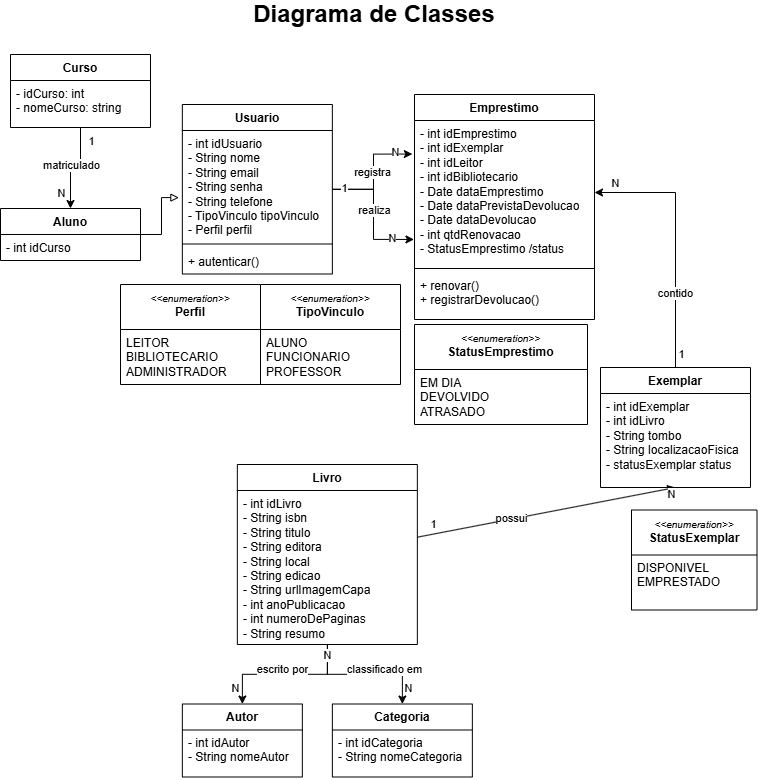

The diagram above was exported from draw.io. Its source (the exported page's mxGraphModel, read from the mxfile embedded in the PNG):
<mxGraphModel dx="2335" dy="1142" grid="1" gridSize="10" guides="1" tooltips="1" connect="1" arrows="1" fold="1" page="1" pageScale="1" pageWidth="827" pageHeight="1169" math="0" shadow="0">
  <root>
    <mxCell id="0" />
    <mxCell id="1" parent="0" />
    <mxCell id="Svi-6EW_r0HYBWieyfJ_-1" parent="1" style="text;html=1;whiteSpace=wrap;strokeColor=none;fillColor=none;align=center;verticalAlign=middle;rounded=0;" value="&lt;font style=&quot;font-size: 24px;&quot;&gt;&lt;b style=&quot;&quot;&gt;Diagrama de Classes&lt;/b&gt;&lt;/font&gt;" vertex="1">
      <mxGeometry height="20" width="300" x="259" y="130" as="geometry" />
    </mxCell>
    <mxCell id="Svi-6EW_r0HYBWieyfJ_-2" parent="1" style="swimlane;fontStyle=1;align=center;verticalAlign=top;childLayout=stackLayout;horizontal=1;startSize=26;horizontalStack=0;resizeParent=1;resizeParentMax=0;resizeLast=0;collapsible=1;marginBottom=0;whiteSpace=wrap;html=1;" value="Usuario" vertex="1">
      <mxGeometry height="169.5" width="150" x="216.85000000000002" y="230" as="geometry">
        <mxRectangle height="30" width="100" x="120" y="1450" as="alternateBounds" />
      </mxGeometry>
    </mxCell>
    <mxCell id="Svi-6EW_r0HYBWieyfJ_-3" parent="Svi-6EW_r0HYBWieyfJ_-2" style="text;strokeColor=none;fillColor=none;align=left;verticalAlign=top;spacingLeft=4;spacingRight=4;overflow=hidden;rotatable=0;points=[[0,0.5],[1,0.5]];portConstraint=eastwest;whiteSpace=wrap;html=1;" value="- int idUsuario&lt;div&gt;- String nome&lt;/div&gt;&lt;div&gt;- String email&lt;/div&gt;&lt;div&gt;- String senha&lt;/div&gt;&lt;div&gt;- String telefone&lt;/div&gt;&lt;div&gt;&lt;span style=&quot;background-color: transparent; color: light-dark(rgb(0, 0, 0), rgb(255, 255, 255));&quot;&gt;- TipoVinculo tipoVinculo&lt;/span&gt;&lt;/div&gt;&lt;div&gt;- Perfil perfil&lt;/div&gt;" vertex="1">
      <mxGeometry height="109.5" width="150" y="26" as="geometry" />
    </mxCell>
    <mxCell id="Svi-6EW_r0HYBWieyfJ_-4" parent="Svi-6EW_r0HYBWieyfJ_-2" style="line;strokeWidth=1;fillColor=none;align=left;verticalAlign=middle;spacingTop=-1;spacingLeft=3;spacingRight=3;rotatable=0;labelPosition=right;points=[];portConstraint=eastwest;strokeColor=inherit;" value="" vertex="1">
      <mxGeometry height="8" width="150" y="135.5" as="geometry" />
    </mxCell>
    <mxCell id="Svi-6EW_r0HYBWieyfJ_-5" parent="Svi-6EW_r0HYBWieyfJ_-2" style="text;strokeColor=none;fillColor=none;align=left;verticalAlign=top;spacingLeft=4;spacingRight=4;overflow=hidden;rotatable=0;points=[[0,0.5],[1,0.5]];portConstraint=eastwest;whiteSpace=wrap;html=1;" value="+ autenticar()" vertex="1">
      <mxGeometry height="26" width="150" y="143.5" as="geometry" />
    </mxCell>
    <mxCell id="Svi-6EW_r0HYBWieyfJ_-6" parent="1" style="swimlane;fontStyle=1;align=center;verticalAlign=top;childLayout=stackLayout;horizontal=1;startSize=45;horizontalStack=0;resizeParent=1;resizeParentMax=0;resizeLast=0;collapsible=1;marginBottom=0;whiteSpace=wrap;html=1;" value="&lt;div&gt;&lt;span style=&quot;font-weight: normal;&quot;&gt;&lt;i&gt;&lt;font style=&quot;font-size: 10px;&quot;&gt;&amp;lt;&amp;lt;enumeration&amp;gt;&amp;gt;&lt;/font&gt;&lt;/i&gt;&lt;/span&gt;&lt;/div&gt;Perfil" vertex="1">
      <mxGeometry height="100" width="140" x="155" y="410" as="geometry">
        <mxRectangle height="40" width="120" x="159" y="1470" as="alternateBounds" />
      </mxGeometry>
    </mxCell>
    <mxCell id="Svi-6EW_r0HYBWieyfJ_-7" parent="Svi-6EW_r0HYBWieyfJ_-6" style="text;strokeColor=none;fillColor=none;align=left;verticalAlign=top;spacingLeft=4;spacingRight=4;overflow=hidden;rotatable=0;points=[[0,0.5],[1,0.5]];portConstraint=eastwest;whiteSpace=wrap;html=1;" value="LEITOR&lt;div&gt;BIBLIOTECARIO&lt;/div&gt;&lt;div&gt;ADMINISTRADOR&lt;/div&gt;" vertex="1">
      <mxGeometry height="55" width="140" y="45" as="geometry" />
    </mxCell>
    <mxCell id="Svi-6EW_r0HYBWieyfJ_-8" parent="1" style="swimlane;fontStyle=1;align=center;verticalAlign=top;childLayout=stackLayout;horizontal=1;startSize=45;horizontalStack=0;resizeParent=1;resizeParentMax=0;resizeLast=0;collapsible=1;marginBottom=0;whiteSpace=wrap;html=1;" value="&lt;div&gt;&lt;span style=&quot;font-weight: normal;&quot;&gt;&lt;i&gt;&lt;font style=&quot;font-size: 10px;&quot;&gt;&amp;lt;&amp;lt;enumeration&amp;gt;&amp;gt;&lt;/font&gt;&lt;/i&gt;&lt;/span&gt;&lt;/div&gt;TipoVinculo" vertex="1">
      <mxGeometry height="100" width="140" x="295" y="410" as="geometry">
        <mxRectangle height="40" width="120" x="294" y="1470" as="alternateBounds" />
      </mxGeometry>
    </mxCell>
    <mxCell id="Svi-6EW_r0HYBWieyfJ_-9" parent="Svi-6EW_r0HYBWieyfJ_-8" style="text;strokeColor=none;fillColor=none;align=left;verticalAlign=top;spacingLeft=4;spacingRight=4;overflow=hidden;rotatable=0;points=[[0,0.5],[1,0.5]];portConstraint=eastwest;whiteSpace=wrap;html=1;" value="ALUNO&lt;br&gt;&lt;div&gt;FUNCIONARIO&lt;/div&gt;&lt;div&gt;PROFESSOR&lt;/div&gt;" vertex="1">
      <mxGeometry height="55" width="140" y="45" as="geometry" />
    </mxCell>
    <mxCell id="Svi-6EW_r0HYBWieyfJ_-10" parent="1" style="swimlane;fontStyle=1;align=center;verticalAlign=top;childLayout=stackLayout;horizontal=1;startSize=26;horizontalStack=0;resizeParent=1;resizeParentMax=0;resizeLast=0;collapsible=1;marginBottom=0;whiteSpace=wrap;html=1;" value="Aluno" vertex="1">
      <mxGeometry height="52" width="140" x="35" y="334" as="geometry">
        <mxRectangle height="30" width="100" x="80" y="1240" as="alternateBounds" />
      </mxGeometry>
    </mxCell>
    <mxCell id="Svi-6EW_r0HYBWieyfJ_-11" parent="Svi-6EW_r0HYBWieyfJ_-10" style="text;strokeColor=none;fillColor=none;align=left;verticalAlign=top;spacingLeft=4;spacingRight=4;overflow=hidden;rotatable=0;points=[[0,0.5],[1,0.5]];portConstraint=eastwest;whiteSpace=wrap;html=1;" value="- int idCurso&lt;div&gt;&lt;br&gt;&lt;/div&gt;" vertex="1">
      <mxGeometry height="26" width="140" y="26" as="geometry" />
    </mxCell>
    <mxCell id="Svi-6EW_r0HYBWieyfJ_-12" edge="1" parent="1" source="Svi-6EW_r0HYBWieyfJ_-16" style="edgeStyle=orthogonalEdgeStyle;rounded=0;orthogonalLoop=1;jettySize=auto;html=1;" target="Svi-6EW_r0HYBWieyfJ_-10">
      <mxGeometry relative="1" as="geometry" />
    </mxCell>
    <mxCell id="Svi-6EW_r0HYBWieyfJ_-13" connectable="0" parent="Svi-6EW_r0HYBWieyfJ_-12" style="edgeLabel;html=1;align=center;verticalAlign=middle;resizable=0;points=[];" value="matriculado" vertex="1">
      <mxGeometry relative="1" x="-0.1868" y="-2" as="geometry">
        <mxPoint x="-8" as="offset" />
      </mxGeometry>
    </mxCell>
    <mxCell id="Svi-6EW_r0HYBWieyfJ_-14" connectable="0" parent="Svi-6EW_r0HYBWieyfJ_-12" style="edgeLabel;html=1;align=center;verticalAlign=middle;resizable=0;points=[];" value="N" vertex="1">
      <mxGeometry relative="1" x="0.6557" y="-2" as="geometry">
        <mxPoint x="-8" as="offset" />
      </mxGeometry>
    </mxCell>
    <mxCell id="Svi-6EW_r0HYBWieyfJ_-15" connectable="0" parent="Svi-6EW_r0HYBWieyfJ_-12" style="edgeLabel;html=1;align=center;verticalAlign=middle;resizable=0;points=[];" value="1" vertex="1">
      <mxGeometry relative="1" x="-0.7179" as="geometry">
        <mxPoint x="10" as="offset" />
      </mxGeometry>
    </mxCell>
    <mxCell id="Svi-6EW_r0HYBWieyfJ_-16" parent="1" style="swimlane;fontStyle=1;align=center;verticalAlign=top;childLayout=stackLayout;horizontal=1;startSize=26;horizontalStack=0;resizeParent=1;resizeParentMax=0;resizeLast=0;collapsible=1;marginBottom=0;whiteSpace=wrap;html=1;" value="Curso" vertex="1">
      <mxGeometry height="73" width="140" x="45" y="180" as="geometry">
        <mxRectangle height="30" width="100" x="80" y="1240" as="alternateBounds" />
      </mxGeometry>
    </mxCell>
    <mxCell id="Svi-6EW_r0HYBWieyfJ_-17" parent="Svi-6EW_r0HYBWieyfJ_-16" style="text;strokeColor=none;fillColor=none;align=left;verticalAlign=top;spacingLeft=4;spacingRight=4;overflow=hidden;rotatable=0;points=[[0,0.5],[1,0.5]];portConstraint=eastwest;whiteSpace=wrap;html=1;" value="- idCurso: int&lt;div&gt;- nomeCurso: string&lt;/div&gt;" vertex="1">
      <mxGeometry height="47" width="140" y="26" as="geometry" />
    </mxCell>
    <mxCell id="Svi-6EW_r0HYBWieyfJ_-18" edge="1" parent="1" source="Svi-6EW_r0HYBWieyfJ_-10" style="edgeStyle=orthogonalEdgeStyle;rounded=0;orthogonalLoop=1;jettySize=auto;html=1;entryX=-0.023;entryY=0.613;entryDx=0;entryDy=0;entryPerimeter=0;endArrow=block;endFill=0;" target="Svi-6EW_r0HYBWieyfJ_-3">
      <mxGeometry relative="1" as="geometry" />
    </mxCell>
    <mxCell id="Svi-6EW_r0HYBWieyfJ_-19" parent="1" style="swimlane;fontStyle=1;align=center;verticalAlign=top;childLayout=stackLayout;horizontal=1;startSize=26;horizontalStack=0;resizeParent=1;resizeParentMax=0;resizeLast=0;collapsible=1;marginBottom=0;whiteSpace=wrap;html=1;" value="Emprestimo" vertex="1">
      <mxGeometry height="225" width="180" x="449" y="220" as="geometry">
        <mxRectangle height="30" width="100" x="450" y="1445" as="alternateBounds" />
      </mxGeometry>
    </mxCell>
    <mxCell id="Svi-6EW_r0HYBWieyfJ_-20" parent="Svi-6EW_r0HYBWieyfJ_-19" style="text;strokeColor=none;fillColor=none;align=left;verticalAlign=top;spacingLeft=4;spacingRight=4;overflow=hidden;rotatable=0;points=[[0,0.5],[1,0.5]];portConstraint=eastwest;whiteSpace=wrap;html=1;" value="- int idEmprestimo&lt;div&gt;- int idExemplar&lt;/div&gt;&lt;div&gt;&lt;span style=&quot;background-color: transparent; color: light-dark(rgb(0, 0, 0), rgb(255, 255, 255));&quot;&gt;- int idLeitor&lt;/span&gt;&lt;/div&gt;&lt;div&gt;- int idBibliotecario&lt;/div&gt;&lt;div&gt;- Date dataEmprestimo&lt;/div&gt;&lt;div&gt;- Date dataPrevistaDevolucao&lt;/div&gt;&lt;div&gt;- Date dataDevolucao&lt;/div&gt;&lt;div&gt;- int qtdRenovacao&lt;/div&gt;&lt;div&gt;- StatusEmprestimo /status&lt;/div&gt;" vertex="1">
      <mxGeometry height="144" width="180" y="26" as="geometry" />
    </mxCell>
    <mxCell id="Svi-6EW_r0HYBWieyfJ_-21" parent="Svi-6EW_r0HYBWieyfJ_-19" style="line;strokeWidth=1;fillColor=none;align=left;verticalAlign=middle;spacingTop=-1;spacingLeft=3;spacingRight=3;rotatable=0;labelPosition=right;points=[];portConstraint=eastwest;strokeColor=inherit;" value="" vertex="1">
      <mxGeometry height="8" width="180" y="170" as="geometry" />
    </mxCell>
    <mxCell id="Svi-6EW_r0HYBWieyfJ_-22" parent="Svi-6EW_r0HYBWieyfJ_-19" style="text;strokeColor=none;fillColor=none;align=left;verticalAlign=top;spacingLeft=4;spacingRight=4;overflow=hidden;rotatable=0;points=[[0,0.5],[1,0.5]];portConstraint=eastwest;whiteSpace=wrap;html=1;" value="+ renovar()&lt;div&gt;+ registrarDevolucao()&lt;/div&gt;" vertex="1">
      <mxGeometry height="47" width="180" y="178" as="geometry" />
    </mxCell>
    <mxCell id="Svi-6EW_r0HYBWieyfJ_-23" edge="1" parent="1" source="Svi-6EW_r0HYBWieyfJ_-27" style="edgeStyle=orthogonalEdgeStyle;rounded=0;orthogonalLoop=1;jettySize=auto;html=1;entryX=1;entryY=0.5;entryDx=0;entryDy=0;" target="Svi-6EW_r0HYBWieyfJ_-20">
      <mxGeometry relative="1" as="geometry" />
    </mxCell>
    <mxCell id="Svi-6EW_r0HYBWieyfJ_-24" connectable="0" parent="Svi-6EW_r0HYBWieyfJ_-23" style="edgeLabel;html=1;align=center;verticalAlign=middle;resizable=0;points=[];" value="contido" vertex="1">
      <mxGeometry relative="1" x="-0.5645" y="-1" as="geometry">
        <mxPoint x="-1" y="-19" as="offset" />
      </mxGeometry>
    </mxCell>
    <mxCell id="Svi-6EW_r0HYBWieyfJ_-25" connectable="0" parent="Svi-6EW_r0HYBWieyfJ_-23" style="edgeLabel;html=1;align=center;verticalAlign=middle;resizable=0;points=[];" value="N" vertex="1">
      <mxGeometry relative="1" x="0.75" as="geometry">
        <mxPoint x="-11" y="-10" as="offset" />
      </mxGeometry>
    </mxCell>
    <mxCell id="Svi-6EW_r0HYBWieyfJ_-26" connectable="0" parent="Svi-6EW_r0HYBWieyfJ_-23" style="edgeLabel;html=1;align=center;verticalAlign=middle;resizable=0;points=[];" value="1" vertex="1">
      <mxGeometry relative="1" x="-0.8629" y="1" as="geometry">
        <mxPoint x="6" y="4" as="offset" />
      </mxGeometry>
    </mxCell>
    <mxCell id="Svi-6EW_r0HYBWieyfJ_-27" parent="1" style="swimlane;fontStyle=1;align=center;verticalAlign=top;childLayout=stackLayout;horizontal=1;startSize=26;horizontalStack=0;resizeParent=1;resizeParentMax=0;resizeLast=0;collapsible=1;marginBottom=0;whiteSpace=wrap;html=1;" value="Exemplar" vertex="1">
      <mxGeometry height="120" width="150" x="635" y="493" as="geometry">
        <mxRectangle height="30" width="100" x="80" y="1240" as="alternateBounds" />
      </mxGeometry>
    </mxCell>
    <mxCell id="Svi-6EW_r0HYBWieyfJ_-28" parent="Svi-6EW_r0HYBWieyfJ_-27" style="text;strokeColor=none;fillColor=none;align=left;verticalAlign=top;spacingLeft=4;spacingRight=4;overflow=hidden;rotatable=0;points=[[0,0.5],[1,0.5]];portConstraint=eastwest;whiteSpace=wrap;html=1;" value="&lt;div&gt;- int idExemplar&lt;/div&gt;- int idLivro&lt;div&gt;- String tombo&lt;/div&gt;&lt;div&gt;- String localizacaoFisica&lt;/div&gt;&lt;div&gt;- statusExemplar status&lt;/div&gt;" vertex="1">
      <mxGeometry height="94" width="150" y="26" as="geometry" />
    </mxCell>
    <mxCell id="Svi-6EW_r0HYBWieyfJ_-29" edge="1" parent="1" source="Svi-6EW_r0HYBWieyfJ_-40" style="edgeStyle=orthogonalEdgeStyle;rounded=0;orthogonalLoop=1;jettySize=auto;html=1;entryX=0.5;entryY=0;entryDx=0;entryDy=0;" target="Svi-6EW_r0HYBWieyfJ_-42">
      <mxGeometry relative="1" as="geometry" />
    </mxCell>
    <mxCell id="Svi-6EW_r0HYBWieyfJ_-30" connectable="0" parent="Svi-6EW_r0HYBWieyfJ_-29" style="edgeLabel;html=1;align=center;verticalAlign=middle;resizable=0;points=[];" value="escrito por" vertex="1">
      <mxGeometry relative="1" x="-0.0643" as="geometry">
        <mxPoint x="-7" y="-5" as="offset" />
      </mxGeometry>
    </mxCell>
    <mxCell id="Svi-6EW_r0HYBWieyfJ_-31" connectable="0" parent="Svi-6EW_r0HYBWieyfJ_-29" style="edgeLabel;html=1;align=center;verticalAlign=middle;resizable=0;points=[];" value="N" vertex="1">
      <mxGeometry relative="1" x="0.8111" as="geometry">
        <mxPoint x="-7" y="-2" as="offset" />
      </mxGeometry>
    </mxCell>
    <mxCell id="Svi-6EW_r0HYBWieyfJ_-32" edge="1" parent="1" source="Svi-6EW_r0HYBWieyfJ_-40" style="edgeStyle=orthogonalEdgeStyle;rounded=0;orthogonalLoop=1;jettySize=auto;html=1;entryX=0.5;entryY=0;entryDx=0;entryDy=0;" target="Svi-6EW_r0HYBWieyfJ_-44">
      <mxGeometry relative="1" as="geometry" />
    </mxCell>
    <mxCell id="Svi-6EW_r0HYBWieyfJ_-33" connectable="0" parent="Svi-6EW_r0HYBWieyfJ_-32" style="edgeLabel;html=1;align=center;verticalAlign=middle;resizable=0;points=[];" value="N" vertex="1">
      <mxGeometry relative="1" x="-0.9181" as="geometry">
        <mxPoint y="4" as="offset" />
      </mxGeometry>
    </mxCell>
    <mxCell id="Svi-6EW_r0HYBWieyfJ_-34" connectable="0" parent="Svi-6EW_r0HYBWieyfJ_-32" style="edgeLabel;html=1;align=center;verticalAlign=middle;resizable=0;points=[];" value="classificado em" vertex="1">
      <mxGeometry relative="1" x="0.0616" y="-1" as="geometry">
        <mxPoint x="15" y="-6" as="offset" />
      </mxGeometry>
    </mxCell>
    <mxCell id="Svi-6EW_r0HYBWieyfJ_-35" connectable="0" parent="Svi-6EW_r0HYBWieyfJ_-32" style="edgeLabel;html=1;align=center;verticalAlign=middle;resizable=0;points=[];" value="N" vertex="1">
      <mxGeometry relative="1" x="0.7778" as="geometry">
        <mxPoint x="6" y="-1" as="offset" />
      </mxGeometry>
    </mxCell>
    <mxCell id="Svi-6EW_r0HYBWieyfJ_-36" edge="1" parent="1" source="Svi-6EW_r0HYBWieyfJ_-40" style="rounded=0;orthogonalLoop=1;jettySize=auto;html=1;entryX=0.5;entryY=1;entryDx=0;entryDy=0;" target="Svi-6EW_r0HYBWieyfJ_-27">
      <mxGeometry relative="1" as="geometry" />
    </mxCell>
    <mxCell id="Svi-6EW_r0HYBWieyfJ_-37" connectable="0" parent="Svi-6EW_r0HYBWieyfJ_-36" style="edgeLabel;html=1;align=center;verticalAlign=middle;resizable=0;points=[];" value="possui" vertex="1">
      <mxGeometry relative="1" x="-0.4368" y="2" as="geometry">
        <mxPoint x="21" y="-3" as="offset" />
      </mxGeometry>
    </mxCell>
    <mxCell id="Svi-6EW_r0HYBWieyfJ_-38" connectable="0" parent="Svi-6EW_r0HYBWieyfJ_-36" style="edgeLabel;html=1;align=center;verticalAlign=middle;resizable=0;points=[];" value="1" vertex="1">
      <mxGeometry relative="1" x="-0.8816" y="-1" as="geometry">
        <mxPoint y="-11" as="offset" />
      </mxGeometry>
    </mxCell>
    <mxCell id="Svi-6EW_r0HYBWieyfJ_-39" connectable="0" parent="Svi-6EW_r0HYBWieyfJ_-36" style="edgeLabel;html=1;align=center;verticalAlign=middle;resizable=0;points=[];" value="N" vertex="1">
      <mxGeometry relative="1" x="0.7996" y="1" as="geometry">
        <mxPoint x="21" y="3" as="offset" />
      </mxGeometry>
    </mxCell>
    <mxCell id="Svi-6EW_r0HYBWieyfJ_-40" parent="1" style="swimlane;fontStyle=1;align=center;verticalAlign=top;childLayout=stackLayout;horizontal=1;startSize=26;horizontalStack=0;resizeParent=1;resizeParentMax=0;resizeLast=0;collapsible=1;marginBottom=0;whiteSpace=wrap;html=1;" value="Livro" vertex="1">
      <mxGeometry height="180" width="180" x="271.85" y="590" as="geometry">
        <mxRectangle height="30" width="100" x="435" y="1834" as="alternateBounds" />
      </mxGeometry>
    </mxCell>
    <mxCell id="Svi-6EW_r0HYBWieyfJ_-41" parent="Svi-6EW_r0HYBWieyfJ_-40" style="text;strokeColor=none;fillColor=none;align=left;verticalAlign=top;spacingLeft=4;spacingRight=4;overflow=hidden;rotatable=0;points=[[0,0.5],[1,0.5]];portConstraint=eastwest;whiteSpace=wrap;html=1;" value="- int idLivro&lt;div&gt;- String isbn&lt;br&gt;&lt;div&gt;- String titulo&lt;/div&gt;&lt;div&gt;- String editora&lt;/div&gt;&lt;div&gt;- String local&lt;/div&gt;&lt;div&gt;- String edicao&lt;/div&gt;&lt;div&gt;- String urlImagemCapa&lt;/div&gt;&lt;div&gt;- int anoPublicacao&lt;/div&gt;&lt;div&gt;- int numeroDePaginas&lt;/div&gt;&lt;div&gt;- String resumo&lt;/div&gt;&lt;/div&gt;" vertex="1">
      <mxGeometry height="154" width="180" y="26" as="geometry" />
    </mxCell>
    <mxCell id="Svi-6EW_r0HYBWieyfJ_-42" parent="1" style="swimlane;fontStyle=1;align=center;verticalAlign=top;childLayout=stackLayout;horizontal=1;startSize=26;horizontalStack=0;resizeParent=1;resizeParentMax=0;resizeLast=0;collapsible=1;marginBottom=0;whiteSpace=wrap;html=1;" value="Autor" vertex="1">
      <mxGeometry height="73" width="120" x="216.85000000000002" y="829.5" as="geometry">
        <mxRectangle height="30" width="100" x="349" y="1872" as="alternateBounds" />
      </mxGeometry>
    </mxCell>
    <mxCell id="Svi-6EW_r0HYBWieyfJ_-43" parent="Svi-6EW_r0HYBWieyfJ_-42" style="text;strokeColor=none;fillColor=none;align=left;verticalAlign=top;spacingLeft=4;spacingRight=4;overflow=hidden;rotatable=0;points=[[0,0.5],[1,0.5]];portConstraint=eastwest;whiteSpace=wrap;html=1;" value="- int idAutor&lt;div&gt;- String nomeAutor&lt;/div&gt;" vertex="1">
      <mxGeometry height="47" width="120" y="26" as="geometry" />
    </mxCell>
    <mxCell id="Svi-6EW_r0HYBWieyfJ_-44" parent="1" style="swimlane;fontStyle=1;align=center;verticalAlign=top;childLayout=stackLayout;horizontal=1;startSize=26;horizontalStack=0;resizeParent=1;resizeParentMax=0;resizeLast=0;collapsible=1;marginBottom=0;whiteSpace=wrap;html=1;" value="Categoria" vertex="1">
      <mxGeometry height="73" width="140" x="366.85" y="829.5" as="geometry">
        <mxRectangle height="30" width="100" x="529" y="1926" as="alternateBounds" />
      </mxGeometry>
    </mxCell>
    <mxCell id="Svi-6EW_r0HYBWieyfJ_-45" parent="Svi-6EW_r0HYBWieyfJ_-44" style="text;strokeColor=none;fillColor=none;align=left;verticalAlign=top;spacingLeft=4;spacingRight=4;overflow=hidden;rotatable=0;points=[[0,0.5],[1,0.5]];portConstraint=eastwest;whiteSpace=wrap;html=1;" value="- int idCategoria&lt;div&gt;- String nomeCategoria&lt;/div&gt;" vertex="1">
      <mxGeometry height="47" width="140" y="26" as="geometry" />
    </mxCell>
    <mxCell id="Svi-6EW_r0HYBWieyfJ_-46" edge="1" parent="1" source="Svi-6EW_r0HYBWieyfJ_-2" style="edgeStyle=orthogonalEdgeStyle;rounded=0;orthogonalLoop=1;jettySize=auto;html=1;entryX=-0.012;entryY=0.233;entryDx=0;entryDy=0;entryPerimeter=0;" target="Svi-6EW_r0HYBWieyfJ_-20">
      <mxGeometry relative="1" as="geometry" />
    </mxCell>
    <mxCell id="Svi-6EW_r0HYBWieyfJ_-47" connectable="0" parent="Svi-6EW_r0HYBWieyfJ_-46" style="edgeLabel;html=1;align=center;verticalAlign=middle;resizable=0;points=[];" value="registra" vertex="1">
      <mxGeometry relative="1" x="-0.4411" y="3" as="geometry">
        <mxPoint x="8" y="-14" as="offset" />
      </mxGeometry>
    </mxCell>
    <mxCell id="Svi-6EW_r0HYBWieyfJ_-48" connectable="0" parent="Svi-6EW_r0HYBWieyfJ_-46" style="edgeLabel;html=1;align=center;verticalAlign=middle;resizable=0;points=[];" value="N" vertex="1">
      <mxGeometry relative="1" x="0.6942" y="2" as="geometry">
        <mxPoint as="offset" />
      </mxGeometry>
    </mxCell>
    <mxCell id="Svi-6EW_r0HYBWieyfJ_-49" edge="1" parent="1" source="Svi-6EW_r0HYBWieyfJ_-2" style="edgeStyle=orthogonalEdgeStyle;rounded=0;orthogonalLoop=1;jettySize=auto;html=1;entryX=-0.003;entryY=0.826;entryDx=0;entryDy=0;entryPerimeter=0;" target="Svi-6EW_r0HYBWieyfJ_-20">
      <mxGeometry relative="1" as="geometry" />
    </mxCell>
    <mxCell id="Svi-6EW_r0HYBWieyfJ_-50" connectable="0" parent="Svi-6EW_r0HYBWieyfJ_-49" style="edgeLabel;html=1;align=center;verticalAlign=middle;resizable=0;points=[];" value="realiza" vertex="1">
      <mxGeometry relative="1" x="0.0678" as="geometry">
        <mxPoint y="-8" as="offset" />
      </mxGeometry>
    </mxCell>
    <mxCell id="Svi-6EW_r0HYBWieyfJ_-51" connectable="0" parent="Svi-6EW_r0HYBWieyfJ_-49" style="edgeLabel;html=1;align=center;verticalAlign=middle;resizable=0;points=[];" value="N" vertex="1">
      <mxGeometry relative="1" x="0.6635" y="1" as="geometry">
        <mxPoint as="offset" />
      </mxGeometry>
    </mxCell>
    <mxCell id="Svi-6EW_r0HYBWieyfJ_-52" connectable="0" parent="Svi-6EW_r0HYBWieyfJ_-49" style="edgeLabel;html=1;align=center;verticalAlign=middle;resizable=0;points=[];" value="1" vertex="1">
      <mxGeometry relative="1" x="-0.7836" y="3" as="geometry">
        <mxPoint x="-2" y="2" as="offset" />
      </mxGeometry>
    </mxCell>
    <mxCell id="Svi-6EW_r0HYBWieyfJ_-53" parent="1" style="swimlane;fontStyle=1;align=center;verticalAlign=top;childLayout=stackLayout;horizontal=1;startSize=45;horizontalStack=0;resizeParent=1;resizeParentMax=0;resizeLast=0;collapsible=1;marginBottom=0;whiteSpace=wrap;html=1;" value="&lt;div&gt;&lt;span style=&quot;font-weight: normal;&quot;&gt;&lt;i&gt;&lt;font style=&quot;font-size: 10px;&quot;&gt;&amp;lt;&amp;lt;enumeration&amp;gt;&amp;gt;&lt;/font&gt;&lt;/i&gt;&lt;/span&gt;&lt;/div&gt;StatusEmprestimo" vertex="1">
      <mxGeometry height="100" width="173" x="449" y="450" as="geometry">
        <mxRectangle height="30" width="100" x="80" y="1240" as="alternateBounds" />
      </mxGeometry>
    </mxCell>
    <mxCell id="Svi-6EW_r0HYBWieyfJ_-54" parent="Svi-6EW_r0HYBWieyfJ_-53" style="text;strokeColor=none;fillColor=none;align=left;verticalAlign=top;spacingLeft=4;spacingRight=4;overflow=hidden;rotatable=0;points=[[0,0.5],[1,0.5]];portConstraint=eastwest;whiteSpace=wrap;html=1;" value="EM DIA&lt;br&gt;DEVOLVIDO&lt;br&gt;ATRASADO" vertex="1">
      <mxGeometry height="55" width="173" y="45" as="geometry" />
    </mxCell>
    <mxCell id="Svi-6EW_r0HYBWieyfJ_-55" parent="1" style="swimlane;fontStyle=1;align=center;verticalAlign=top;childLayout=stackLayout;horizontal=1;startSize=45;horizontalStack=0;resizeParent=1;resizeParentMax=0;resizeLast=0;collapsible=1;marginBottom=0;whiteSpace=wrap;html=1;" value="&lt;div&gt;&lt;span style=&quot;font-weight: normal;&quot;&gt;&lt;i&gt;&lt;font style=&quot;font-size: 10px;&quot;&gt;&amp;lt;&amp;lt;enumeration&amp;gt;&amp;gt;&lt;/font&gt;&lt;/i&gt;&lt;/span&gt;&lt;/div&gt;StatusExemplar" vertex="1">
      <mxGeometry height="100" width="125.5" x="666" y="635.5" as="geometry">
        <mxRectangle height="30" width="100" x="80" y="1240" as="alternateBounds" />
      </mxGeometry>
    </mxCell>
    <mxCell id="Svi-6EW_r0HYBWieyfJ_-56" parent="Svi-6EW_r0HYBWieyfJ_-55" style="text;strokeColor=none;fillColor=none;align=left;verticalAlign=top;spacingLeft=4;spacingRight=4;overflow=hidden;rotatable=0;points=[[0,0.5],[1,0.5]];portConstraint=eastwest;whiteSpace=wrap;html=1;" value="DISPONIVEL&lt;br&gt;EMPRESTADO" vertex="1">
      <mxGeometry height="55" width="125.5" y="45" as="geometry" />
    </mxCell>
  </root>
</mxGraphModel>